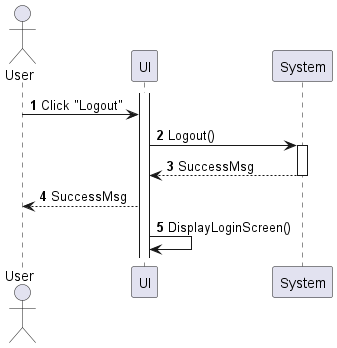

The diagram above was rendered by PlantUML. Its source (embedded in the PNG):
@startuml my-account-logout
autonumber

actor "User" as a
participant UI as f
participant System as b

activate f
a -> f : Click "Logout"
f -> b : Logout()
activate b
return SuccessMsg
f --> a : SuccessMsg
f -> f : DisplayLoginScreen()
@enduml